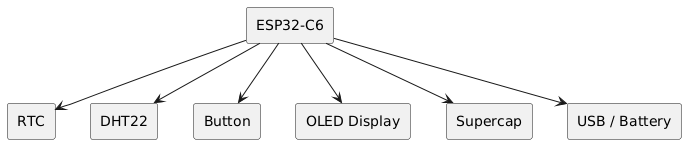

The diagram above was rendered by PlantUML. Its source (embedded in the PNG):
@startuml
' Setări opționale de stil
skinparam backgroundColor #FFFFFF
skinparam componentStyle rectangle
skinparam shadowing false

' Definim componentele ca "rectangles"
rectangle "RTC" as RTC
rectangle "ESP32-C6" as ESP
rectangle "DHT22" as DHT
rectangle "Button" as BTN
rectangle "OLED Display" as OLED
rectangle "Supercap" as SUPC
rectangle "USB / Battery" as PWR

' Legăturile între componente
ESP --> RTC
ESP --> DHT
ESP --> BTN
ESP --> OLED
ESP --> SUPC
ESP --> PWR
@enduml